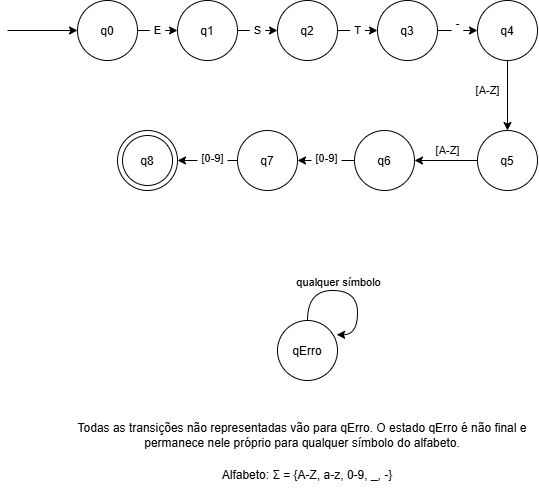

The diagram above was exported from draw.io. Its source (the exported page's mxGraphModel, read from the mxfile embedded in the PNG):
<mxGraphModel dx="1603" dy="508" grid="1" gridSize="10" guides="1" tooltips="1" connect="1" arrows="1" fold="1" page="1" pageScale="1" pageWidth="827" pageHeight="1169" math="0" shadow="0">
  <root>
    <mxCell id="0" />
    <mxCell id="1" parent="0" />
    <mxCell id="kd5j1Tj-fMeTL1HRJZhh-19" edge="1" parent="1" source="kd5j1Tj-fMeTL1HRJZhh-10" style="edgeStyle=orthogonalEdgeStyle;rounded=0;orthogonalLoop=1;jettySize=auto;html=1;exitX=1;exitY=0.5;exitDx=0;exitDy=0;entryX=0;entryY=0.5;entryDx=0;entryDy=0;defaultLabelBackgroundColor=page;labelPadding=0 4;" target="kd5j1Tj-fMeTL1HRJZhh-18" value="E">
      <mxGeometry relative="1" as="geometry" />
    </mxCell>
    <mxCell id="kd5j1Tj-fMeTL1HRJZhh-10" parent="1" style="ellipse;whiteSpace=wrap;html=1;shapeInside=1;aspect=fixed;" value="q0" vertex="1">
      <mxGeometry height="60" width="60" x="-749.98" y="100" as="geometry" />
    </mxCell>
    <mxCell id="kd5j1Tj-fMeTL1HRJZhh-15" edge="1" parent="1" style="endArrow=classic;html=1;rounded=0;defaultLabelBackgroundColor=page;labelPadding=0 4;entryX=0.167;entryY=0.5;entryDx=0;entryDy=0;entryPerimeter=0;" value="">
      <mxGeometry height="50" relative="1" width="50" as="geometry">
        <mxPoint x="-820" y="130" as="sourcePoint" />
        <mxPoint x="-749.98" y="130" as="targetPoint" />
      </mxGeometry>
    </mxCell>
    <mxCell id="kd5j1Tj-fMeTL1HRJZhh-22" edge="1" parent="1" source="kd5j1Tj-fMeTL1HRJZhh-18" style="edgeStyle=orthogonalEdgeStyle;rounded=0;orthogonalLoop=1;jettySize=auto;html=1;defaultLabelBackgroundColor=page;labelPadding=0 4;" target="kd5j1Tj-fMeTL1HRJZhh-20" value="S">
      <mxGeometry relative="1" as="geometry" />
    </mxCell>
    <mxCell id="kd5j1Tj-fMeTL1HRJZhh-18" parent="1" style="ellipse;whiteSpace=wrap;html=1;shapeInside=1;aspect=fixed;" value="q1&lt;div&gt;&lt;br&gt;&lt;/div&gt;" vertex="1">
      <mxGeometry height="60" width="60" x="-649.98" y="100" as="geometry" />
    </mxCell>
    <mxCell id="kd5j1Tj-fMeTL1HRJZhh-25" edge="1" parent="1" source="kd5j1Tj-fMeTL1HRJZhh-20" style="edgeStyle=orthogonalEdgeStyle;rounded=0;orthogonalLoop=1;jettySize=auto;html=1;defaultLabelBackgroundColor=page;labelPadding=0 4;" target="kd5j1Tj-fMeTL1HRJZhh-23" value="T">
      <mxGeometry relative="1" as="geometry" />
    </mxCell>
    <mxCell id="kd5j1Tj-fMeTL1HRJZhh-20" parent="1" style="ellipse;whiteSpace=wrap;html=1;shapeInside=1;aspect=fixed;" value="q2&lt;div&gt;&lt;br&gt;&lt;/div&gt;" vertex="1">
      <mxGeometry height="60" width="60" x="-550" y="100" as="geometry" />
    </mxCell>
    <mxCell id="kd5j1Tj-fMeTL1HRJZhh-29" edge="1" parent="1" source="kd5j1Tj-fMeTL1HRJZhh-23" style="edgeStyle=orthogonalEdgeStyle;rounded=0;orthogonalLoop=1;jettySize=auto;html=1;defaultLabelBackgroundColor=page;labelPadding=0 4;" target="kd5j1Tj-fMeTL1HRJZhh-27" value="-&lt;div&gt;&lt;br&gt;&lt;/div&gt;">
      <mxGeometry relative="1" as="geometry" />
    </mxCell>
    <mxCell id="kd5j1Tj-fMeTL1HRJZhh-23" parent="1" style="ellipse;whiteSpace=wrap;html=1;shapeInside=1;aspect=fixed;" value="q3" vertex="1">
      <mxGeometry height="60" width="60" x="-450" y="100" as="geometry" />
    </mxCell>
    <mxCell id="kd5j1Tj-fMeTL1HRJZhh-31" edge="1" parent="1" source="kd5j1Tj-fMeTL1HRJZhh-27" style="edgeStyle=orthogonalEdgeStyle;rounded=0;orthogonalLoop=1;jettySize=auto;html=1;defaultLabelBackgroundColor=page;labelPadding=0 4;" target="kd5j1Tj-fMeTL1HRJZhh-30" value="[A-Z]">
      <mxGeometry relative="1" x="-0.1429" y="-20" as="geometry">
        <mxPoint as="offset" />
      </mxGeometry>
    </mxCell>
    <mxCell id="kd5j1Tj-fMeTL1HRJZhh-27" parent="1" style="ellipse;whiteSpace=wrap;html=1;shapeInside=1;aspect=fixed;" value="q4" vertex="1">
      <mxGeometry height="60" width="60" x="-350" y="100" as="geometry" />
    </mxCell>
    <mxCell id="kd5j1Tj-fMeTL1HRJZhh-33" edge="1" parent="1" source="kd5j1Tj-fMeTL1HRJZhh-30" style="edgeStyle=orthogonalEdgeStyle;rounded=0;orthogonalLoop=1;jettySize=auto;html=1;defaultLabelBackgroundColor=page;labelPadding=0 4;" target="kd5j1Tj-fMeTL1HRJZhh-32" value="[A-Z]">
      <mxGeometry relative="1" x="-0.0476" y="-10" as="geometry">
        <mxPoint as="offset" />
      </mxGeometry>
    </mxCell>
    <mxCell id="kd5j1Tj-fMeTL1HRJZhh-30" parent="1" style="ellipse;whiteSpace=wrap;html=1;shapeInside=1;aspect=fixed;" value="q5" vertex="1">
      <mxGeometry height="60" width="60" x="-350" y="230" as="geometry" />
    </mxCell>
    <mxCell id="kd5j1Tj-fMeTL1HRJZhh-35" edge="1" parent="1" source="kd5j1Tj-fMeTL1HRJZhh-32" style="edgeStyle=orthogonalEdgeStyle;rounded=0;orthogonalLoop=1;jettySize=auto;html=1;defaultLabelBackgroundColor=page;labelPadding=0 4;" target="kd5j1Tj-fMeTL1HRJZhh-34" value="">
      <mxGeometry relative="1" as="geometry" />
    </mxCell>
    <mxCell id="kd5j1Tj-fMeTL1HRJZhh-36" connectable="0" parent="kd5j1Tj-fMeTL1HRJZhh-35" style="edgeLabel;html=1;align=center;verticalAlign=middle;resizable=0;points=[];inheritText=1;defaultLabelBackgroundColor=page;labelPadding=0 4;" value="[0-9]" vertex="1">
      <mxGeometry relative="1" x="0.0235" y="-3" as="geometry">
        <mxPoint as="offset" />
      </mxGeometry>
    </mxCell>
    <mxCell id="kd5j1Tj-fMeTL1HRJZhh-32" parent="1" style="ellipse;whiteSpace=wrap;html=1;shapeInside=1;aspect=fixed;" value="q6" vertex="1">
      <mxGeometry height="60" width="60" x="-473" y="230" as="geometry" />
    </mxCell>
    <mxCell id="kd5j1Tj-fMeTL1HRJZhh-38" edge="1" parent="1" source="kd5j1Tj-fMeTL1HRJZhh-34" style="edgeStyle=orthogonalEdgeStyle;rounded=0;orthogonalLoop=1;jettySize=auto;html=1;defaultLabelBackgroundColor=page;labelPadding=0 4;" target="kd5j1Tj-fMeTL1HRJZhh-37" value="">
      <mxGeometry relative="1" as="geometry" />
    </mxCell>
    <mxCell id="kd5j1Tj-fMeTL1HRJZhh-39" connectable="0" parent="kd5j1Tj-fMeTL1HRJZhh-38" style="edgeLabel;html=1;align=center;verticalAlign=middle;resizable=0;points=[];inheritText=1;defaultLabelBackgroundColor=page;labelPadding=0 4;" value="[0-9]" vertex="1">
      <mxGeometry relative="1" x="-0.1336" y="-3" as="geometry">
        <mxPoint as="offset" />
      </mxGeometry>
    </mxCell>
    <mxCell id="kd5j1Tj-fMeTL1HRJZhh-34" parent="1" style="ellipse;whiteSpace=wrap;html=1;shapeInside=1;aspect=fixed;" value="q7" vertex="1">
      <mxGeometry height="60" width="60" x="-589.98" y="230" as="geometry" />
    </mxCell>
    <mxCell id="kd5j1Tj-fMeTL1HRJZhh-37" parent="1" style="ellipse;whiteSpace=wrap;html=1;shapeInside=1;aspect=fixed;" value="q8" vertex="1">
      <mxGeometry height="60" width="60" x="-709.98" y="230" as="geometry" />
    </mxCell>
    <mxCell id="kd5j1Tj-fMeTL1HRJZhh-40" parent="1" style="ellipse;whiteSpace=wrap;html=1;shapeInside=1;aspect=fixed;" value="q8" vertex="1">
      <mxGeometry height="50" width="50" x="-704.98" y="235" as="geometry" />
    </mxCell>
    <mxCell id="kd5j1Tj-fMeTL1HRJZhh-49" edge="1" parent="1" source="kd5j1Tj-fMeTL1HRJZhh-41" style="edgeStyle=orthogonalEdgeStyle;rounded=0;orthogonalLoop=1;jettySize=auto;html=1;defaultLabelBackgroundColor=page;labelPadding=0 4;curved=1;curveGeometry=1;entryX=0.986;entryY=0.238;entryDx=0;entryDy=0;entryPerimeter=0;innerLoopWaypoints=1;" target="kd5j1Tj-fMeTL1HRJZhh-41" value="">
      <mxGeometry relative="1" as="geometry">
        <Array as="points">
          <mxPoint x="-520" y="390" />
          <mxPoint x="-470" y="390" />
          <mxPoint x="-470" y="434.3" />
        </Array>
      </mxGeometry>
    </mxCell>
    <mxCell id="kd5j1Tj-fMeTL1HRJZhh-50" connectable="0" parent="kd5j1Tj-fMeTL1HRJZhh-49" style="edgeLabel;html=1;align=center;verticalAlign=middle;resizable=0;points=[];inheritText=1;defaultLabelBackgroundColor=page;labelPadding=0 4;" value="&lt;div&gt;&lt;br&gt;&lt;/div&gt;" vertex="1">
      <mxGeometry relative="1" x="-0.1608" y="2" as="geometry">
        <mxPoint y="-8" as="offset" />
      </mxGeometry>
    </mxCell>
    <mxCell id="kd5j1Tj-fMeTL1HRJZhh-52" connectable="0" parent="kd5j1Tj-fMeTL1HRJZhh-49" style="edgeLabel;html=1;align=center;verticalAlign=middle;resizable=0;points=[];inheritText=1;defaultLabelBackgroundColor=page;labelPadding=0 4;" value="qualquer símbolo" vertex="1">
      <mxGeometry relative="1" x="-0.1697" y="9" as="geometry">
        <mxPoint as="offset" />
      </mxGeometry>
    </mxCell>
    <mxCell id="kd5j1Tj-fMeTL1HRJZhh-41" parent="1" style="ellipse;whiteSpace=wrap;html=1;shapeInside=1;aspect=fixed;" value="qErro" vertex="1">
      <mxGeometry height="60" width="60" x="-550" y="420" as="geometry" />
    </mxCell>
    <mxCell id="kd5j1Tj-fMeTL1HRJZhh-53" parent="1" style="text;html=1;whiteSpace=wrap;strokeColor=none;fillColor=none;align=center;verticalAlign=middle;rounded=0;" value="Todas as transições não representadas vão para qErro. O estado qErro é não final e permanece nele próprio para qualquer símbolo do alfabeto." vertex="1">
      <mxGeometry height="30" width="470" x="-760" y="520" as="geometry" />
    </mxCell>
    <mxCell id="kd5j1Tj-fMeTL1HRJZhh-54" parent="1" style="text;html=1;whiteSpace=wrap;strokeColor=none;fillColor=none;align=center;verticalAlign=middle;rounded=0;" value="Alfabeto: Σ = {A-Z, a-z, 0-9, _, -}" vertex="1">
      <mxGeometry height="30" width="459.98" x="-749.98" y="560" as="geometry" />
    </mxCell>
  </root>
</mxGraphModel>